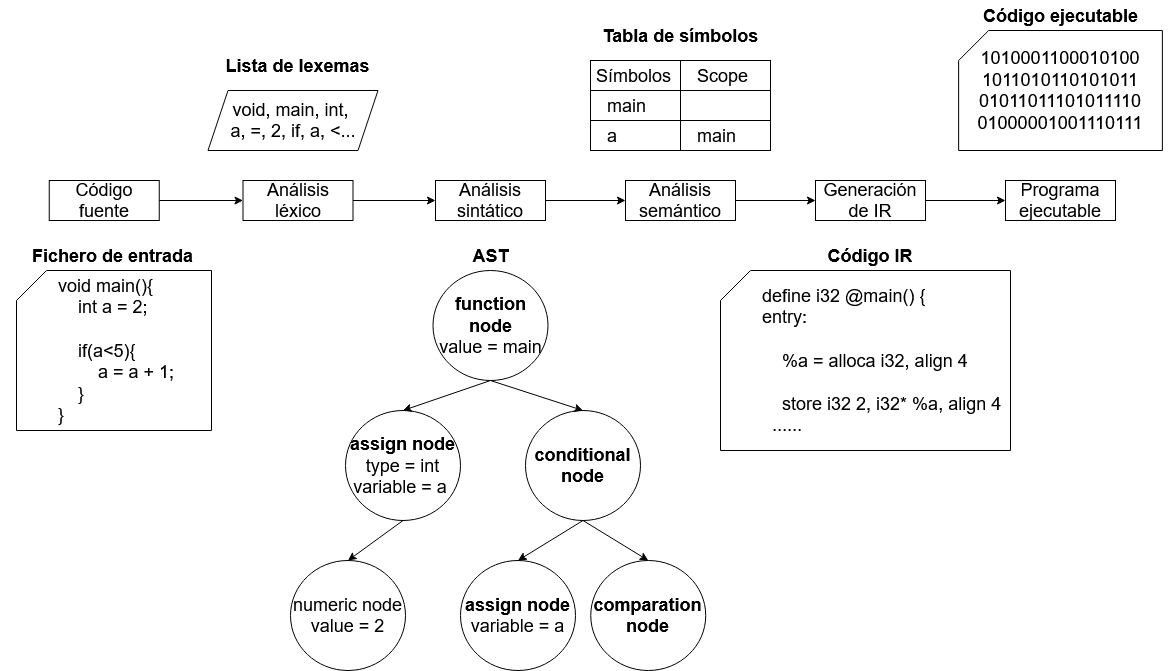

The diagram above was exported from draw.io. Its source (the exported page's mxGraphModel, read from the mxfile embedded in the PNG):
<mxGraphModel dx="1501" dy="791" grid="1" gridSize="10" guides="1" tooltips="1" connect="1" arrows="1" fold="1" page="1" pageScale="1" pageWidth="827" pageHeight="1169" math="0" shadow="0">
  <root>
    <mxCell id="0" />
    <mxCell id="1" parent="0" />
    <mxCell id="mBmd4AIRY7eR9levk-2X-1" value="Código fuente" style="rounded=0;whiteSpace=wrap;html=1;fontSize=18;" vertex="1" parent="1">
      <mxGeometry x="348.75" y="400" width="110" height="40" as="geometry" />
    </mxCell>
    <mxCell id="mBmd4AIRY7eR9levk-2X-2" value="Análisis léxico" style="rounded=0;whiteSpace=wrap;html=1;fontSize=18;" vertex="1" parent="1">
      <mxGeometry x="542.5" y="400" width="110" height="40" as="geometry" />
    </mxCell>
    <mxCell id="mBmd4AIRY7eR9levk-2X-3" value="Análisis sintático" style="rounded=0;whiteSpace=wrap;html=1;fontSize=18;" vertex="1" parent="1">
      <mxGeometry x="735" y="400" width="110" height="40" as="geometry" />
    </mxCell>
    <mxCell id="mBmd4AIRY7eR9levk-2X-4" value="Análisis semántico" style="rounded=0;whiteSpace=wrap;html=1;fontSize=18;" vertex="1" parent="1">
      <mxGeometry x="925" y="400" width="110" height="40" as="geometry" />
    </mxCell>
    <mxCell id="mBmd4AIRY7eR9levk-2X-5" value="Generación de IR" style="rounded=0;whiteSpace=wrap;html=1;fontSize=18;" vertex="1" parent="1">
      <mxGeometry x="1115" y="400" width="110" height="40" as="geometry" />
    </mxCell>
    <mxCell id="mBmd4AIRY7eR9levk-2X-6" value="Programa ejecutable" style="rounded=0;whiteSpace=wrap;html=1;fontSize=18;" vertex="1" parent="1">
      <mxGeometry x="1305" y="400" width="110" height="40" as="geometry" />
    </mxCell>
    <mxCell id="mBmd4AIRY7eR9levk-2X-8" value="" style="endArrow=classic;html=1;rounded=0;exitX=1;exitY=0.5;exitDx=0;exitDy=0;entryX=0;entryY=0.5;entryDx=0;entryDy=0;fontSize=18;" edge="1" parent="1" source="mBmd4AIRY7eR9levk-2X-1" target="mBmd4AIRY7eR9levk-2X-2">
      <mxGeometry width="50" height="50" relative="1" as="geometry">
        <mxPoint x="555" y="510" as="sourcePoint" />
        <mxPoint x="605" y="460" as="targetPoint" />
      </mxGeometry>
    </mxCell>
    <mxCell id="mBmd4AIRY7eR9levk-2X-11" value="" style="endArrow=classic;html=1;rounded=0;exitX=1;exitY=0.5;exitDx=0;exitDy=0;entryX=0;entryY=0.5;entryDx=0;entryDy=0;fontSize=18;" edge="1" parent="1" source="mBmd4AIRY7eR9levk-2X-2" target="mBmd4AIRY7eR9levk-2X-3">
      <mxGeometry width="50" height="50" relative="1" as="geometry">
        <mxPoint x="705" y="460" as="sourcePoint" />
        <mxPoint x="755" y="460" as="targetPoint" />
      </mxGeometry>
    </mxCell>
    <mxCell id="mBmd4AIRY7eR9levk-2X-12" value="" style="endArrow=classic;html=1;rounded=0;entryX=0;entryY=0.5;entryDx=0;entryDy=0;exitX=1;exitY=0.5;exitDx=0;exitDy=0;fontSize=18;" edge="1" parent="1" source="mBmd4AIRY7eR9levk-2X-3" target="mBmd4AIRY7eR9levk-2X-4">
      <mxGeometry width="50" height="50" relative="1" as="geometry">
        <mxPoint x="855" y="510" as="sourcePoint" />
        <mxPoint x="905" y="460" as="targetPoint" />
      </mxGeometry>
    </mxCell>
    <mxCell id="mBmd4AIRY7eR9levk-2X-13" value="" style="endArrow=classic;html=1;rounded=0;entryX=0;entryY=0.5;entryDx=0;entryDy=0;exitX=1;exitY=0.5;exitDx=0;exitDy=0;fontSize=18;" edge="1" parent="1" source="mBmd4AIRY7eR9levk-2X-4" target="mBmd4AIRY7eR9levk-2X-5">
      <mxGeometry width="50" height="50" relative="1" as="geometry">
        <mxPoint x="1035" y="500" as="sourcePoint" />
        <mxPoint x="1085" y="450" as="targetPoint" />
      </mxGeometry>
    </mxCell>
    <mxCell id="mBmd4AIRY7eR9levk-2X-14" value="" style="endArrow=classic;html=1;rounded=0;entryX=0;entryY=0.5;entryDx=0;entryDy=0;exitX=1;exitY=0.5;exitDx=0;exitDy=0;fontSize=18;" edge="1" parent="1" source="mBmd4AIRY7eR9levk-2X-5" target="mBmd4AIRY7eR9levk-2X-6">
      <mxGeometry width="50" height="50" relative="1" as="geometry">
        <mxPoint x="1135" y="530" as="sourcePoint" />
        <mxPoint x="1185" y="480" as="targetPoint" />
      </mxGeometry>
    </mxCell>
    <mxCell id="mBmd4AIRY7eR9levk-2X-15" value="&lt;div align=&quot;left&quot;&gt;&lt;span style=&quot;white-space: pre;&quot;&gt;&lt;span style=&quot;white-space: pre;&quot;&gt;&#09;&lt;/span&gt;void main(){&lt;/span&gt;&lt;/div&gt;&lt;div align=&quot;left&quot;&gt;&lt;span style=&quot;white-space: pre;&quot;&gt;&#09;&lt;/span&gt;&amp;nbsp; &amp;nbsp; int a = 2;&lt;/div&gt;&lt;div align=&quot;left&quot;&gt;&lt;br&gt;&lt;/div&gt;&lt;div align=&quot;left&quot;&gt;&lt;span style=&quot;white-space: pre;&quot;&gt;&#09;&lt;/span&gt;&amp;nbsp; &amp;nbsp; if(a&amp;lt;5){&lt;/div&gt;&lt;div align=&quot;left&quot;&gt;&lt;span style=&quot;white-space: pre;&quot;&gt;&#09;&lt;/span&gt;&amp;nbsp; &amp;nbsp; &amp;nbsp; &amp;nbsp; a = a + 1;&lt;/div&gt;&lt;div align=&quot;left&quot;&gt;&lt;span style=&quot;white-space: pre;&quot;&gt;&#09;&lt;/span&gt;&amp;nbsp; &amp;nbsp; }&lt;/div&gt;&lt;div align=&quot;left&quot;&gt;&lt;span style=&quot;white-space: pre;&quot;&gt;&#09;&lt;/span&gt;}&lt;/div&gt;" style="shape=card;whiteSpace=wrap;html=1;align=left;fontSize=18;" vertex="1" parent="1">
      <mxGeometry x="316" y="490" width="195" height="160" as="geometry" />
    </mxCell>
    <mxCell id="mBmd4AIRY7eR9levk-2X-18" value="&lt;div&gt;void, main, int,&amp;nbsp;&lt;/div&gt;&lt;div&gt;a,&amp;nbsp;=, 2, if, a, &amp;lt;...&lt;/div&gt;" style="shape=parallelogram;perimeter=parallelogramPerimeter;whiteSpace=wrap;html=1;fixedSize=1;fontSize=18;" vertex="1" parent="1">
      <mxGeometry x="507.5" y="310" width="170" height="60" as="geometry" />
    </mxCell>
    <mxCell id="mBmd4AIRY7eR9levk-2X-20" value="&lt;div&gt;&lt;b&gt;function node&lt;/b&gt;&lt;/div&gt;&lt;div&gt;value = main&lt;/div&gt;" style="ellipse;whiteSpace=wrap;html=1;fontSize=18;" vertex="1" parent="1">
      <mxGeometry x="732.5" y="490" width="115" height="110" as="geometry" />
    </mxCell>
    <mxCell id="mBmd4AIRY7eR9levk-2X-21" value="&lt;div&gt;&lt;b&gt;assign node&lt;/b&gt;&lt;/div&gt;&lt;div&gt;type = int&lt;/div&gt;&lt;div&gt;variable = a&amp;nbsp;&lt;/div&gt;" style="ellipse;whiteSpace=wrap;html=1;fontSize=18;" vertex="1" parent="1">
      <mxGeometry x="645" y="630" width="115" height="110" as="geometry" />
    </mxCell>
    <mxCell id="mBmd4AIRY7eR9levk-2X-22" value="&lt;div&gt;&lt;b&gt;conditional node&lt;/b&gt;&lt;/div&gt;" style="ellipse;whiteSpace=wrap;html=1;fontSize=18;" vertex="1" parent="1">
      <mxGeometry x="825" y="630" width="115" height="110" as="geometry" />
    </mxCell>
    <mxCell id="mBmd4AIRY7eR9levk-2X-23" value="&lt;div&gt;&lt;b&gt;comparation node&lt;/b&gt;&lt;/div&gt;" style="ellipse;whiteSpace=wrap;html=1;fontSize=18;" vertex="1" parent="1">
      <mxGeometry x="890.25" y="780" width="115" height="110" as="geometry" />
    </mxCell>
    <mxCell id="mBmd4AIRY7eR9levk-2X-24" value="" style="endArrow=classic;html=1;rounded=0;exitX=0.5;exitY=1;exitDx=0;exitDy=0;entryX=0.5;entryY=0;entryDx=0;entryDy=0;fontSize=18;" edge="1" parent="1" source="mBmd4AIRY7eR9levk-2X-22" target="mBmd4AIRY7eR9levk-2X-23">
      <mxGeometry width="50" height="50" relative="1" as="geometry">
        <mxPoint x="825" y="800" as="sourcePoint" />
        <mxPoint x="875" y="750" as="targetPoint" />
      </mxGeometry>
    </mxCell>
    <mxCell id="mBmd4AIRY7eR9levk-2X-25" value="" style="endArrow=classic;html=1;rounded=0;entryX=0.5;entryY=0;entryDx=0;entryDy=0;exitX=0.5;exitY=1;exitDx=0;exitDy=0;fontSize=18;" edge="1" parent="1" source="mBmd4AIRY7eR9levk-2X-20" target="mBmd4AIRY7eR9levk-2X-22">
      <mxGeometry width="50" height="50" relative="1" as="geometry">
        <mxPoint x="785" y="750" as="sourcePoint" />
        <mxPoint x="835" y="700" as="targetPoint" />
      </mxGeometry>
    </mxCell>
    <mxCell id="mBmd4AIRY7eR9levk-2X-26" value="" style="endArrow=classic;html=1;rounded=0;entryX=0.5;entryY=0;entryDx=0;entryDy=0;fontSize=18;exitX=0.5;exitY=1;exitDx=0;exitDy=0;" edge="1" parent="1" source="mBmd4AIRY7eR9levk-2X-20" target="mBmd4AIRY7eR9levk-2X-21">
      <mxGeometry width="50" height="50" relative="1" as="geometry">
        <mxPoint x="795" y="580" as="sourcePoint" />
        <mxPoint x="785" y="640" as="targetPoint" />
      </mxGeometry>
    </mxCell>
    <mxCell id="mBmd4AIRY7eR9levk-2X-27" value="&lt;div&gt;&lt;b&gt;assign node&lt;/b&gt;&lt;/div&gt;&lt;div&gt;variable = a&lt;/div&gt;" style="ellipse;whiteSpace=wrap;html=1;fontSize=18;" vertex="1" parent="1">
      <mxGeometry x="760" y="780" width="115" height="110" as="geometry" />
    </mxCell>
    <mxCell id="mBmd4AIRY7eR9levk-2X-30" value="&lt;div&gt;numeric node&lt;/div&gt;&lt;div&gt;value = 2&lt;/div&gt;" style="ellipse;whiteSpace=wrap;html=1;fontSize=18;" vertex="1" parent="1">
      <mxGeometry x="590" y="780" width="115" height="110" as="geometry" />
    </mxCell>
    <mxCell id="mBmd4AIRY7eR9levk-2X-31" value="" style="endArrow=classic;html=1;rounded=0;entryX=0.5;entryY=0;entryDx=0;entryDy=0;exitX=0.5;exitY=1;exitDx=0;exitDy=0;fontSize=18;" edge="1" parent="1" source="mBmd4AIRY7eR9levk-2X-21" target="mBmd4AIRY7eR9levk-2X-30">
      <mxGeometry width="50" height="50" relative="1" as="geometry">
        <mxPoint x="545" y="780" as="sourcePoint" />
        <mxPoint x="595" y="730" as="targetPoint" />
      </mxGeometry>
    </mxCell>
    <mxCell id="mBmd4AIRY7eR9levk-2X-32" value="" style="endArrow=classic;html=1;rounded=0;exitX=0.5;exitY=1;exitDx=0;exitDy=0;entryX=0.5;entryY=0;entryDx=0;entryDy=0;fontSize=18;" edge="1" parent="1" source="mBmd4AIRY7eR9levk-2X-22" target="mBmd4AIRY7eR9levk-2X-27">
      <mxGeometry width="50" height="50" relative="1" as="geometry">
        <mxPoint x="865" y="890" as="sourcePoint" />
        <mxPoint x="915" y="840" as="targetPoint" />
      </mxGeometry>
    </mxCell>
    <mxCell id="mBmd4AIRY7eR9levk-2X-39" value="" style="rounded=0;whiteSpace=wrap;html=1;fontSize=18;" vertex="1" parent="1">
      <mxGeometry x="890" y="280" width="180" height="30" as="geometry" />
    </mxCell>
    <mxCell id="mBmd4AIRY7eR9levk-2X-40" value="" style="endArrow=none;html=1;rounded=0;exitX=0.5;exitY=0;exitDx=0;exitDy=0;entryX=0.5;entryY=1;entryDx=0;entryDy=0;fontSize=18;" edge="1" parent="1" source="mBmd4AIRY7eR9levk-2X-39" target="mBmd4AIRY7eR9levk-2X-39">
      <mxGeometry width="50" height="50" relative="1" as="geometry">
        <mxPoint x="980.5" y="330" as="sourcePoint" />
        <mxPoint x="950.5" y="350" as="targetPoint" />
      </mxGeometry>
    </mxCell>
    <mxCell id="mBmd4AIRY7eR9levk-2X-41" value="Símbolos" style="text;strokeColor=none;fillColor=none;align=left;verticalAlign=middle;spacingLeft=4;spacingRight=4;overflow=hidden;points=[[0,0.5],[1,0.5]];portConstraint=eastwest;rotatable=0;whiteSpace=wrap;html=1;fontSize=18;" vertex="1" parent="1">
      <mxGeometry x="890.25" y="280" width="90.5" height="30" as="geometry" />
    </mxCell>
    <mxCell id="mBmd4AIRY7eR9levk-2X-42" value="Scope" style="text;strokeColor=none;fillColor=none;align=left;verticalAlign=middle;spacingLeft=4;spacingRight=4;overflow=hidden;points=[[0,0.5],[1,0.5]];portConstraint=eastwest;rotatable=0;whiteSpace=wrap;html=1;fontSize=18;" vertex="1" parent="1">
      <mxGeometry x="991" y="280" width="69.5" height="30" as="geometry" />
    </mxCell>
    <mxCell id="mBmd4AIRY7eR9levk-2X-43" value="" style="rounded=0;whiteSpace=wrap;html=1;fontSize=18;" vertex="1" parent="1">
      <mxGeometry x="890" y="310" width="180" height="30" as="geometry" />
    </mxCell>
    <mxCell id="mBmd4AIRY7eR9levk-2X-44" value="" style="endArrow=none;html=1;rounded=0;exitX=0.5;exitY=0;exitDx=0;exitDy=0;entryX=0.5;entryY=1;entryDx=0;entryDy=0;fontSize=18;" edge="1" parent="1" source="mBmd4AIRY7eR9levk-2X-43" target="mBmd4AIRY7eR9levk-2X-43">
      <mxGeometry width="50" height="50" relative="1" as="geometry">
        <mxPoint x="980.5" y="360" as="sourcePoint" />
        <mxPoint x="950.5" y="380" as="targetPoint" />
      </mxGeometry>
    </mxCell>
    <mxCell id="mBmd4AIRY7eR9levk-2X-45" value="main" style="text;strokeColor=none;fillColor=none;align=left;verticalAlign=middle;spacingLeft=4;spacingRight=4;overflow=hidden;points=[[0,0.5],[1,0.5]];portConstraint=eastwest;rotatable=0;whiteSpace=wrap;html=1;fontSize=18;" vertex="1" parent="1">
      <mxGeometry x="900.5" y="310" width="70" height="30" as="geometry" />
    </mxCell>
    <mxCell id="mBmd4AIRY7eR9levk-2X-47" value="" style="rounded=0;whiteSpace=wrap;html=1;fontSize=18;" vertex="1" parent="1">
      <mxGeometry x="890" y="340" width="180" height="30" as="geometry" />
    </mxCell>
    <mxCell id="mBmd4AIRY7eR9levk-2X-48" value="" style="endArrow=none;html=1;rounded=0;exitX=0.5;exitY=0;exitDx=0;exitDy=0;entryX=0.5;entryY=1;entryDx=0;entryDy=0;fontSize=18;" edge="1" parent="1" source="mBmd4AIRY7eR9levk-2X-47" target="mBmd4AIRY7eR9levk-2X-47">
      <mxGeometry width="50" height="50" relative="1" as="geometry">
        <mxPoint x="990.5" y="330" as="sourcePoint" />
        <mxPoint x="990.5" y="360" as="targetPoint" />
      </mxGeometry>
    </mxCell>
    <mxCell id="mBmd4AIRY7eR9levk-2X-49" value="a" style="text;strokeColor=none;fillColor=none;align=left;verticalAlign=middle;spacingLeft=4;spacingRight=4;overflow=hidden;points=[[0,0.5],[1,0.5]];portConstraint=eastwest;rotatable=0;whiteSpace=wrap;html=1;fontSize=18;" vertex="1" parent="1">
      <mxGeometry x="900.5" y="340" width="70" height="30" as="geometry" />
    </mxCell>
    <mxCell id="mBmd4AIRY7eR9levk-2X-50" value="main" style="text;strokeColor=none;fillColor=none;align=left;verticalAlign=middle;spacingLeft=4;spacingRight=4;overflow=hidden;points=[[0,0.5],[1,0.5]];portConstraint=eastwest;rotatable=0;whiteSpace=wrap;html=1;fontSize=18;" vertex="1" parent="1">
      <mxGeometry x="990.5" y="340" width="70" height="30" as="geometry" />
    </mxCell>
    <mxCell id="mBmd4AIRY7eR9levk-2X-51" value="Tabla de símbolos" style="text;html=1;align=center;verticalAlign=middle;whiteSpace=wrap;rounded=0;fontSize=18;fontStyle=1" vertex="1" parent="1">
      <mxGeometry x="867.5" y="240" width="225" height="30" as="geometry" />
    </mxCell>
    <mxCell id="mBmd4AIRY7eR9levk-2X-52" value="Lista de lexemas" style="text;html=1;align=center;verticalAlign=middle;whiteSpace=wrap;rounded=0;fontSize=18;fontStyle=1" vertex="1" parent="1">
      <mxGeometry x="485" y="270" width="225" height="30" as="geometry" />
    </mxCell>
    <mxCell id="mBmd4AIRY7eR9levk-2X-53" value="Fichero de entrada" style="text;html=1;align=center;verticalAlign=middle;whiteSpace=wrap;rounded=0;fontSize=18;fontStyle=1" vertex="1" parent="1">
      <mxGeometry x="300" y="460" width="225" height="30" as="geometry" />
    </mxCell>
    <mxCell id="mBmd4AIRY7eR9levk-2X-54" value="AST" style="text;html=1;align=center;verticalAlign=middle;whiteSpace=wrap;rounded=0;fontSize=18;fontStyle=1" vertex="1" parent="1">
      <mxGeometry x="677.5" y="460" width="225" height="30" as="geometry" />
    </mxCell>
    <mxCell id="mBmd4AIRY7eR9levk-2X-55" value="&lt;span style=&quot;white-space: pre;&quot;&gt;&#09;&lt;/span&gt;define i32 @main() {&lt;br&gt;&lt;span style=&quot;white-space: pre;&quot;&gt;&#09;&lt;/span&gt;entry:&lt;br&gt;&amp;nbsp;&amp;nbsp;&lt;br&gt;&amp;nbsp; &lt;span style=&quot;white-space: pre;&quot;&gt;&#09;&lt;/span&gt;&amp;nbsp; &amp;nbsp; %a = alloca i32, align 4&lt;br&gt;&amp;nbsp;&lt;br&gt;&lt;div&gt;&amp;nbsp; &lt;span style=&quot;white-space: pre;&quot;&gt;&#09;&lt;/span&gt;&amp;nbsp; &amp;nbsp; store i32 2, i32* %a, align 4&lt;/div&gt;&lt;div&gt;&lt;span style=&quot;white-space: pre;&quot;&gt;&#09;&lt;/span&gt;&amp;nbsp; ......&lt;/div&gt;" style="shape=card;whiteSpace=wrap;html=1;align=left;fontSize=18;" vertex="1" parent="1">
      <mxGeometry x="1020" y="490" width="290" height="180" as="geometry" />
    </mxCell>
    <mxCell id="mBmd4AIRY7eR9levk-2X-56" value="Código IR" style="text;html=1;align=center;verticalAlign=middle;whiteSpace=wrap;rounded=0;fontSize=18;fontStyle=1" vertex="1" parent="1">
      <mxGeometry x="1106.25" y="460" width="127.5" height="30" as="geometry" />
    </mxCell>
    <mxCell id="mBmd4AIRY7eR9levk-2X-57" value="&lt;div align=&quot;center&quot;&gt;1010001100010100&lt;/div&gt;&lt;div align=&quot;center&quot;&gt;1011010110101011&lt;/div&gt;&lt;div align=&quot;center&quot;&gt;01011011101011110&lt;/div&gt;&lt;div align=&quot;center&quot;&gt;01000001001110111&lt;/div&gt;" style="shape=card;whiteSpace=wrap;html=1;align=center;fontSize=18;" vertex="1" parent="1">
      <mxGeometry x="1258.13" y="250" width="203.75" height="120" as="geometry" />
    </mxCell>
    <mxCell id="mBmd4AIRY7eR9levk-2X-58" value="Código ejecutable" style="text;html=1;align=center;verticalAlign=middle;whiteSpace=wrap;rounded=0;fontSize=18;fontStyle=1" vertex="1" parent="1">
      <mxGeometry x="1247.5" y="220" width="225" height="30" as="geometry" />
    </mxCell>
  </root>
</mxGraphModel>